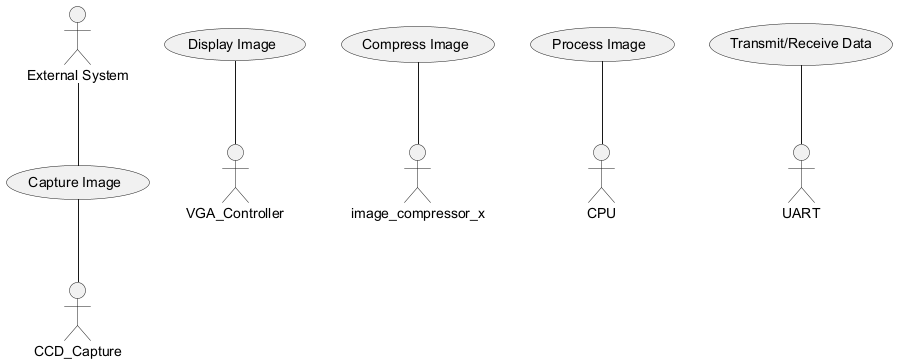

The diagram above was rendered by PlantUML. Its source (embedded in the PNG):
@startuml
actor "External System" as external
usecase "Capture Image" as capture
usecase "Display Image" as display
usecase "Compress Image" as compress
usecase "Process Image" as process
usecase "Transmit/Receive Data" as transmit

external -- capture
capture -- CCD_Capture
display -- VGA_Controller
compress -- image_compressor_x
process -- CPU
transmit -- UART

@enduml